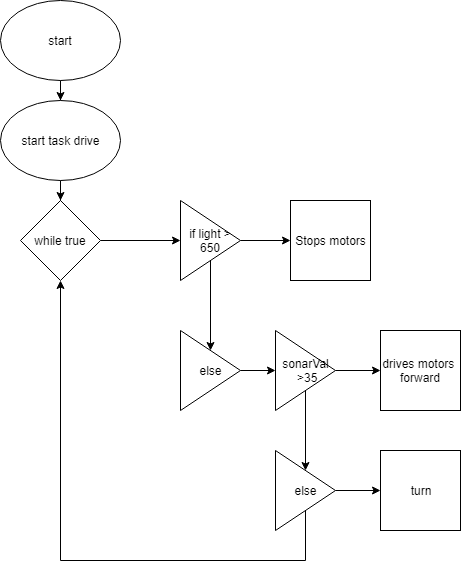

The diagram above was exported from draw.io. Its source (the exported page's mxGraphModel, read from the mxfile embedded in the PNG):
<mxGraphModel dx="1038" dy="580" grid="1" gridSize="10" guides="1" tooltips="1" connect="1" arrows="1" fold="1" page="1" pageScale="1" pageWidth="850" pageHeight="1100" math="0" shadow="0">
  <root>
    <mxCell id="0" />
    <mxCell id="1" parent="0" />
    <mxCell id="VCxn7BX8NftERBkgu50g-19" style="edgeStyle=orthogonalEdgeStyle;rounded=0;orthogonalLoop=1;jettySize=auto;html=1;" edge="1" parent="1" source="3V7tfEMztC1LLF3fhlG5-1" target="3V7tfEMztC1LLF3fhlG5-3">
      <mxGeometry relative="1" as="geometry" />
    </mxCell>
    <mxCell id="3V7tfEMztC1LLF3fhlG5-1" value="start" style="ellipse;whiteSpace=wrap;html=1;" parent="1" vertex="1">
      <mxGeometry x="150" y="10" width="120" height="80" as="geometry" />
    </mxCell>
    <mxCell id="VCxn7BX8NftERBkgu50g-6" style="edgeStyle=orthogonalEdgeStyle;rounded=0;orthogonalLoop=1;jettySize=auto;html=1;entryX=0;entryY=0.5;entryDx=0;entryDy=0;" edge="1" parent="1" source="3V7tfEMztC1LLF3fhlG5-2" target="VCxn7BX8NftERBkgu50g-2">
      <mxGeometry relative="1" as="geometry" />
    </mxCell>
    <mxCell id="3V7tfEMztC1LLF3fhlG5-2" value="while true" style="rhombus;whiteSpace=wrap;html=1;" parent="1" vertex="1">
      <mxGeometry x="170" y="210" width="80" height="80" as="geometry" />
    </mxCell>
    <mxCell id="VCxn7BX8NftERBkgu50g-18" style="edgeStyle=orthogonalEdgeStyle;rounded=0;orthogonalLoop=1;jettySize=auto;html=1;" edge="1" parent="1" source="3V7tfEMztC1LLF3fhlG5-3" target="3V7tfEMztC1LLF3fhlG5-2">
      <mxGeometry relative="1" as="geometry" />
    </mxCell>
    <mxCell id="3V7tfEMztC1LLF3fhlG5-3" value="start task drive" style="ellipse;whiteSpace=wrap;html=1;" parent="1" vertex="1">
      <mxGeometry x="150" y="110" width="120" height="80" as="geometry" />
    </mxCell>
    <mxCell id="VCxn7BX8NftERBkgu50g-5" style="edgeStyle=orthogonalEdgeStyle;rounded=0;orthogonalLoop=1;jettySize=auto;html=1;entryX=0.5;entryY=0;entryDx=0;entryDy=0;" edge="1" parent="1" source="VCxn7BX8NftERBkgu50g-2" target="VCxn7BX8NftERBkgu50g-4">
      <mxGeometry relative="1" as="geometry" />
    </mxCell>
    <mxCell id="VCxn7BX8NftERBkgu50g-7" style="edgeStyle=orthogonalEdgeStyle;rounded=0;orthogonalLoop=1;jettySize=auto;html=1;" edge="1" parent="1" source="VCxn7BX8NftERBkgu50g-2" target="VCxn7BX8NftERBkgu50g-3">
      <mxGeometry relative="1" as="geometry" />
    </mxCell>
    <mxCell id="VCxn7BX8NftERBkgu50g-2" value="if light &amp;gt; 650" style="triangle;whiteSpace=wrap;html=1;" vertex="1" parent="1">
      <mxGeometry x="330" y="210" width="60" height="80" as="geometry" />
    </mxCell>
    <mxCell id="VCxn7BX8NftERBkgu50g-3" value="Stops motors" style="whiteSpace=wrap;html=1;aspect=fixed;" vertex="1" parent="1">
      <mxGeometry x="440" y="210" width="80" height="80" as="geometry" />
    </mxCell>
    <mxCell id="VCxn7BX8NftERBkgu50g-9" style="edgeStyle=orthogonalEdgeStyle;rounded=0;orthogonalLoop=1;jettySize=auto;html=1;entryX=0;entryY=0.5;entryDx=0;entryDy=0;" edge="1" parent="1" source="VCxn7BX8NftERBkgu50g-4" target="VCxn7BX8NftERBkgu50g-8">
      <mxGeometry relative="1" as="geometry" />
    </mxCell>
    <mxCell id="VCxn7BX8NftERBkgu50g-4" value="else" style="triangle;whiteSpace=wrap;html=1;" vertex="1" parent="1">
      <mxGeometry x="330" y="340" width="60" height="80" as="geometry" />
    </mxCell>
    <mxCell id="VCxn7BX8NftERBkgu50g-12" style="edgeStyle=orthogonalEdgeStyle;rounded=0;orthogonalLoop=1;jettySize=auto;html=1;" edge="1" parent="1" source="VCxn7BX8NftERBkgu50g-8" target="VCxn7BX8NftERBkgu50g-11">
      <mxGeometry relative="1" as="geometry" />
    </mxCell>
    <mxCell id="VCxn7BX8NftERBkgu50g-17" style="edgeStyle=orthogonalEdgeStyle;rounded=0;orthogonalLoop=1;jettySize=auto;html=1;" edge="1" parent="1" source="VCxn7BX8NftERBkgu50g-8" target="VCxn7BX8NftERBkgu50g-13">
      <mxGeometry relative="1" as="geometry" />
    </mxCell>
    <mxCell id="VCxn7BX8NftERBkgu50g-8" value="sonarVal&lt;br&gt;&amp;nbsp;&amp;gt;35" style="triangle;whiteSpace=wrap;html=1;" vertex="1" parent="1">
      <mxGeometry x="425" y="340" width="60" height="80" as="geometry" />
    </mxCell>
    <mxCell id="VCxn7BX8NftERBkgu50g-11" value="drives motors&amp;nbsp;&lt;br&gt;forward" style="whiteSpace=wrap;html=1;aspect=fixed;" vertex="1" parent="1">
      <mxGeometry x="530" y="340" width="80" height="80" as="geometry" />
    </mxCell>
    <mxCell id="VCxn7BX8NftERBkgu50g-16" style="edgeStyle=orthogonalEdgeStyle;rounded=0;orthogonalLoop=1;jettySize=auto;html=1;" edge="1" parent="1" source="VCxn7BX8NftERBkgu50g-13" target="VCxn7BX8NftERBkgu50g-15">
      <mxGeometry relative="1" as="geometry" />
    </mxCell>
    <mxCell id="VCxn7BX8NftERBkgu50g-20" style="edgeStyle=orthogonalEdgeStyle;rounded=0;orthogonalLoop=1;jettySize=auto;html=1;entryX=0.5;entryY=1;entryDx=0;entryDy=0;" edge="1" parent="1" source="VCxn7BX8NftERBkgu50g-13" target="3V7tfEMztC1LLF3fhlG5-2">
      <mxGeometry relative="1" as="geometry">
        <mxPoint x="180" y="660" as="targetPoint" />
        <Array as="points">
          <mxPoint x="455" y="570" />
          <mxPoint x="210" y="570" />
        </Array>
      </mxGeometry>
    </mxCell>
    <mxCell id="VCxn7BX8NftERBkgu50g-13" value="else" style="triangle;whiteSpace=wrap;html=1;" vertex="1" parent="1">
      <mxGeometry x="425" y="460" width="60" height="80" as="geometry" />
    </mxCell>
    <mxCell id="VCxn7BX8NftERBkgu50g-15" value="turn" style="whiteSpace=wrap;html=1;aspect=fixed;" vertex="1" parent="1">
      <mxGeometry x="530" y="460" width="80" height="80" as="geometry" />
    </mxCell>
  </root>
</mxGraphModel>